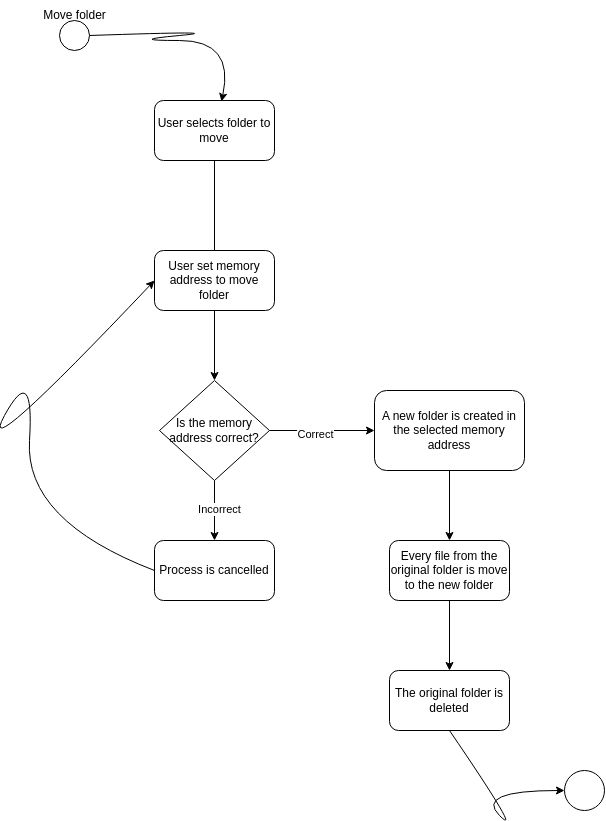

The diagram above was exported from draw.io. Its source (the exported page's mxGraphModel, read from the mxfile embedded in the PNG):
<mxGraphModel dx="600" dy="612" grid="1" gridSize="10" guides="1" tooltips="1" connect="1" arrows="1" fold="1" page="1" pageScale="1" pageWidth="827" pageHeight="1169" math="0" shadow="0">
  <root>
    <mxCell id="0" />
    <mxCell id="1" parent="0" />
    <mxCell id="SrMD0GwfA5TjsLFttzY5-1" value="" style="ellipse;whiteSpace=wrap;html=1;aspect=fixed;" parent="1" vertex="1">
      <mxGeometry x="105" y="90" width="30" height="30" as="geometry" />
    </mxCell>
    <mxCell id="SrMD0GwfA5TjsLFttzY5-2" value="Move folder" style="text;html=1;align=center;verticalAlign=middle;resizable=0;points=[];autosize=1;strokeColor=none;fillColor=none;" parent="1" vertex="1">
      <mxGeometry x="75" y="70" width="90" height="30" as="geometry" />
    </mxCell>
    <mxCell id="SrMD0GwfA5TjsLFttzY5-3" value="User selects folder to move" style="rounded=1;whiteSpace=wrap;html=1;" parent="1" vertex="1">
      <mxGeometry x="200" y="170" width="120" height="60" as="geometry" />
    </mxCell>
    <mxCell id="SrMD0GwfA5TjsLFttzY5-6" value="Process is cancelled" style="rounded=1;whiteSpace=wrap;html=1;" parent="1" vertex="1">
      <mxGeometry x="200" y="610" width="120" height="60" as="geometry" />
    </mxCell>
    <mxCell id="SrMD0GwfA5TjsLFttzY5-7" value="" style="endArrow=none;html=1;rounded=0;entryX=0.5;entryY=1;entryDx=0;entryDy=0;exitX=0.5;exitY=0;exitDx=0;exitDy=0;" parent="1" target="SrMD0GwfA5TjsLFttzY5-3" edge="1">
      <mxGeometry width="50" height="50" relative="1" as="geometry">
        <mxPoint x="260" y="320" as="sourcePoint" />
        <mxPoint x="270" y="250" as="targetPoint" />
      </mxGeometry>
    </mxCell>
    <mxCell id="SrMD0GwfA5TjsLFttzY5-12" value="" style="curved=1;endArrow=classic;html=1;rounded=0;entryX=0.558;entryY=0.017;entryDx=0;entryDy=0;entryPerimeter=0;exitX=1;exitY=0.5;exitDx=0;exitDy=0;" parent="1" source="SrMD0GwfA5TjsLFttzY5-1" target="SrMD0GwfA5TjsLFttzY5-3" edge="1">
      <mxGeometry width="50" height="50" relative="1" as="geometry">
        <mxPoint x="170" y="160" as="sourcePoint" />
        <mxPoint x="220" y="110" as="targetPoint" />
        <Array as="points">
          <mxPoint x="280" y="100" />
          <mxPoint x="170" y="110" />
          <mxPoint x="280" y="110" />
        </Array>
      </mxGeometry>
    </mxCell>
    <mxCell id="SrMD0GwfA5TjsLFttzY5-17" value="" style="ellipse;whiteSpace=wrap;html=1;aspect=fixed;" parent="1" vertex="1">
      <mxGeometry x="610" y="840" width="40" height="40" as="geometry" />
    </mxCell>
    <mxCell id="SrMD0GwfA5TjsLFttzY5-33" value="User set memory address to move folder" style="rounded=1;whiteSpace=wrap;html=1;" parent="1" vertex="1">
      <mxGeometry x="200" y="320" width="120" height="60" as="geometry" />
    </mxCell>
    <mxCell id="SrMD0GwfA5TjsLFttzY5-34" value="Is the memory address correct?" style="rhombus;whiteSpace=wrap;html=1;" parent="1" vertex="1">
      <mxGeometry x="205" y="450" width="110" height="100" as="geometry" />
    </mxCell>
    <mxCell id="SrMD0GwfA5TjsLFttzY5-35" value="" style="endArrow=classic;html=1;rounded=0;entryX=0.5;entryY=0;entryDx=0;entryDy=0;exitX=0.5;exitY=1;exitDx=0;exitDy=0;" parent="1" source="SrMD0GwfA5TjsLFttzY5-33" target="SrMD0GwfA5TjsLFttzY5-34" edge="1">
      <mxGeometry width="50" height="50" relative="1" as="geometry">
        <mxPoint x="205" y="420" as="sourcePoint" />
        <mxPoint x="255" y="370" as="targetPoint" />
      </mxGeometry>
    </mxCell>
    <mxCell id="SrMD0GwfA5TjsLFttzY5-36" value="" style="endArrow=classic;html=1;rounded=0;exitX=0.5;exitY=1;exitDx=0;exitDy=0;entryX=0.5;entryY=0;entryDx=0;entryDy=0;" parent="1" source="SrMD0GwfA5TjsLFttzY5-34" target="SrMD0GwfA5TjsLFttzY5-6" edge="1">
      <mxGeometry width="50" height="50" relative="1" as="geometry">
        <mxPoint x="300" y="600" as="sourcePoint" />
        <mxPoint x="350" y="550" as="targetPoint" />
      </mxGeometry>
    </mxCell>
    <mxCell id="SrMD0GwfA5TjsLFttzY5-37" value="Incorrect" style="edgeLabel;html=1;align=center;verticalAlign=middle;resizable=0;points=[];" parent="SrMD0GwfA5TjsLFttzY5-36" vertex="1" connectable="0">
      <mxGeometry x="-0.0667" y="4" relative="1" as="geometry">
        <mxPoint as="offset" />
      </mxGeometry>
    </mxCell>
    <mxCell id="SrMD0GwfA5TjsLFttzY5-39" value="" style="curved=1;endArrow=classic;html=1;rounded=0;exitX=0;exitY=0.5;exitDx=0;exitDy=0;entryX=0;entryY=0.5;entryDx=0;entryDy=0;" parent="1" source="SrMD0GwfA5TjsLFttzY5-6" target="SrMD0GwfA5TjsLFttzY5-33" edge="1">
      <mxGeometry width="50" height="50" relative="1" as="geometry">
        <mxPoint x="20" y="590" as="sourcePoint" />
        <mxPoint x="70" y="540" as="targetPoint" />
        <Array as="points">
          <mxPoint x="70" y="590" />
          <mxPoint x="80" y="430" />
          <mxPoint x="20" y="540" />
        </Array>
      </mxGeometry>
    </mxCell>
    <mxCell id="SrMD0GwfA5TjsLFttzY5-40" value="" style="endArrow=classic;html=1;rounded=0;exitX=1;exitY=0.5;exitDx=0;exitDy=0;" parent="1" source="SrMD0GwfA5TjsLFttzY5-34" edge="1">
      <mxGeometry width="50" height="50" relative="1" as="geometry">
        <mxPoint x="370" y="530" as="sourcePoint" />
        <mxPoint x="420" y="500" as="targetPoint" />
      </mxGeometry>
    </mxCell>
    <mxCell id="SrMD0GwfA5TjsLFttzY5-41" value="Correct" style="edgeLabel;html=1;align=center;verticalAlign=middle;resizable=0;points=[];" parent="SrMD0GwfA5TjsLFttzY5-40" vertex="1" connectable="0">
      <mxGeometry x="-0.1429" y="-3" relative="1" as="geometry">
        <mxPoint as="offset" />
      </mxGeometry>
    </mxCell>
    <mxCell id="SrMD0GwfA5TjsLFttzY5-42" value="A new folder is created in the selected memory address" style="rounded=1;whiteSpace=wrap;html=1;" parent="1" vertex="1">
      <mxGeometry x="420" y="460" width="150" height="80" as="geometry" />
    </mxCell>
    <mxCell id="SrMD0GwfA5TjsLFttzY5-46" value="" style="endArrow=classic;html=1;rounded=0;exitX=0.5;exitY=1;exitDx=0;exitDy=0;" parent="1" source="SrMD0GwfA5TjsLFttzY5-42" edge="1">
      <mxGeometry width="50" height="50" relative="1" as="geometry">
        <mxPoint x="460" y="660" as="sourcePoint" />
        <mxPoint x="495" y="610" as="targetPoint" />
      </mxGeometry>
    </mxCell>
    <mxCell id="SrMD0GwfA5TjsLFttzY5-47" value="Every file from the original folder is move to the new folder" style="rounded=1;whiteSpace=wrap;html=1;" parent="1" vertex="1">
      <mxGeometry x="435" y="610" width="120" height="60" as="geometry" />
    </mxCell>
    <mxCell id="SrMD0GwfA5TjsLFttzY5-48" value="The original folder is deleted" style="rounded=1;whiteSpace=wrap;html=1;" parent="1" vertex="1">
      <mxGeometry x="435" y="740" width="120" height="60" as="geometry" />
    </mxCell>
    <mxCell id="SrMD0GwfA5TjsLFttzY5-49" value="" style="endArrow=classic;html=1;rounded=0;exitX=0.5;exitY=1;exitDx=0;exitDy=0;entryX=0.5;entryY=0;entryDx=0;entryDy=0;" parent="1" source="SrMD0GwfA5TjsLFttzY5-47" target="SrMD0GwfA5TjsLFttzY5-48" edge="1">
      <mxGeometry width="50" height="50" relative="1" as="geometry">
        <mxPoint x="560" y="740" as="sourcePoint" />
        <mxPoint x="610" y="690" as="targetPoint" />
      </mxGeometry>
    </mxCell>
    <mxCell id="SrMD0GwfA5TjsLFttzY5-50" value="" style="curved=1;endArrow=classic;html=1;rounded=0;entryX=0;entryY=0.5;entryDx=0;entryDy=0;exitX=0.5;exitY=1;exitDx=0;exitDy=0;" parent="1" source="SrMD0GwfA5TjsLFttzY5-48" target="SrMD0GwfA5TjsLFttzY5-17" edge="1">
      <mxGeometry width="50" height="50" relative="1" as="geometry">
        <mxPoint x="520" y="910" as="sourcePoint" />
        <mxPoint x="570" y="860" as="targetPoint" />
        <Array as="points">
          <mxPoint x="570" y="910" />
          <mxPoint x="520" y="860" />
        </Array>
      </mxGeometry>
    </mxCell>
  </root>
</mxGraphModel>